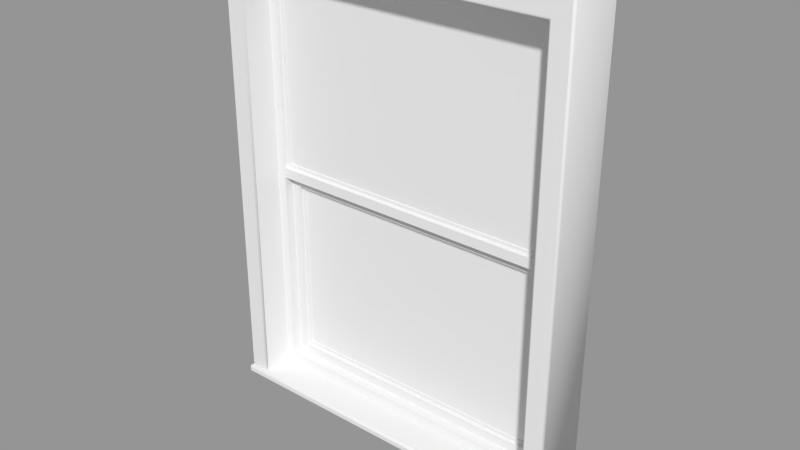 # Source: Window_Frame_Hung.blend  (saved by Blender 2.91.10; exported with 4.5.12 LTS)
import bpy
from mathutils import Matrix  # noqa: F401  (used for matrix-valued properties, if any)

bpy.ops.wm.read_factory_settings(use_empty=True)
scene = bpy.context.scene
scene.name = 'Scene'

# ---- collections
col_collection_1 = bpy.data.collections.new('Collection 1'); scene.collection.children.link(col_collection_1)

# ---- meshes
me_base_point = bpy.data.meshes.new('Base Point')
me_base_point.from_pydata([(0.0, 0.0, 0.0)], [], [])
me_base_point.use_remesh_preserve_volume = False
me_base_point.use_remesh_preserve_attributes = False
me_base_point.use_mirror_vertex_groups = False
me_base_point.update()
me_bool_obj_001 = bpy.data.meshes.new('Bool Obj.001')
me_bool_obj_001.from_pydata([(0.0, -0.0254, 0.0), (0.0, 0.127, 0.0), (0.8636, 0.127, 0.0), (0.8636, -0.0254, 0.0), (0.0, -0.0254, 1.118), (0.0, 0.127, 1.118), (0.8636, 0.127, 1.118), (0.8636, -0.0254, 1.118)], [], [(0, 1, 2, 3), (4, 7, 6, 5), (0, 4, 5, 1), (2, 6, 7, 3)])
me_bool_obj_001.use_remesh_preserve_volume = False
me_bool_obj_001.use_remesh_preserve_attributes = False
me_bool_obj_001.use_mirror_vertex_groups = False
me_bool_obj_001.update()
me_window_002 = bpy.data.meshes.new('Window.002')
me_window_002.from_pydata([(0.005, -0.0204, 0.0), (0.005, -0.0254, 0.005), (0.0, -0.0204, 0.005), (0.005, -0.02394, 0.001464), (0.002113, -0.02329, 0.002113), (0.001464, -0.02394, 0.005), (0.001464, -0.0204, 0.001464), (0.0, 0.122, 0.005), (0.005, 0.127, 0.005), (0.005, 0.122, 0.0), (0.001464, 0.1255, 0.005), (0.002113, 0.1249, 0.002113), (0.005, 0.1255, 0.001464), (0.001464, 0.122, 0.001464), (0.8586, 0.127, 0.004999), (0.8636, 0.122, 0.004999), (0.8586, 0.122, -5.96e-07), (0.8621, 0.1255, 0.004999), (0.8615, 0.1249, 0.002113), (0.8621, 0.122, 0.001464), (0.8586, 0.1255, 0.001464), (0.8636, -0.0204, 0.004999), (0.8586, -0.0254, 0.004999), (0.8586, -0.0204, -5.96e-07), (0.8621, -0.02394, 0.004999), (0.8615, -0.02329, 0.002113), (0.8586, -0.02394, 0.001464), (0.8621, -0.0204, 0.001464), (0.0, -0.0204, 0.01405), (0.005, -0.0254, 0.01405), (0.005, -0.0204, 0.01905), (0.001464, -0.02394, 0.01405), (0.002113, -0.02329, 0.01694), (0.005, -0.02394, 0.01759), (0.001464, -0.0204, 0.01759), (0.0, 0.122, 0.01405), (0.005, 0.122, 0.01905), (0.005, 0.127, 0.01405), (0.001464, 0.122, 0.01759), (0.002113, 0.1249, 0.01694), (0.005, 0.1255, 0.01759), (0.001464, 0.1255, 0.01405), (0.8586, 0.127, 0.01405), (0.8586, 0.122, 0.01905), (0.8636, 0.122, 0.01405), (0.8586, 0.1255, 0.01758), (0.8615, 0.1249, 0.01694), (0.8621, 0.122, 0.01758), (0.8621, 0.1255, 0.01405), (0.8636, -0.0204, 0.01405), (0.8586, -0.0204, 0.01905), (0.8586, -0.0254, 0.01405), (0.8621, -0.0204, 0.01758), (0.8615, -0.02329, 0.01694), (0.8586, -0.02394, 0.01758), (0.8621, -0.02394, 0.01405), (0.005, -0.01361, 0.02405), (0.0, -0.008607, 0.01905), (0.001464, -0.01214, 0.02055), (0.0, 0.122, 0.01905), (0.005, 0.127, 0.02405), (0.001464, 0.1255, 0.02055), (0.8586, 0.127, 0.02405), (0.8636, 0.122, 0.01905), (0.8621, 0.1255, 0.02055), (0.8636, -0.008607, 0.01905), (0.8586, -0.01361, 0.02405), (0.8621, -0.01214, 0.02055), (0.0, -0.008607, 1.113), (0.005, -0.01361, 1.113), (0.005, -0.008607, 1.118), (0.001464, -0.01214, 1.113), (0.001843, -0.01176, 1.116), (0.005, -0.01214, 1.116), (0.001464, -0.008607, 1.116), (0.0, 0.122, 1.113), (0.005, 0.122, 1.118), (0.005, 0.127, 1.113), (0.001464, 0.122, 1.116), (0.001843, 0.1252, 1.116), (0.005, 0.1255, 1.116), (0.001464, 0.1255, 1.113), (0.8586, 0.127, 1.113), (0.8586, 0.122, 1.118), (0.8636, 0.122, 1.113), (0.8586, 0.1255, 1.116), (0.8618, 0.1252, 1.116), (0.8621, 0.122, 1.116), (0.8621, 0.1255, 1.113), (0.8636, -0.008607, 1.113), (0.8586, -0.008607, 1.118), (0.8586, -0.01361, 1.113), (0.8621, -0.008607, 1.116), (0.8618, -0.01176, 1.116), (0.8586, -0.01214, 1.116), (0.8621, -0.01214, 1.113), (0.0508, -0.008607, 0.01905), (0.0458, -0.01361, 0.02405), (0.04934, -0.01214, 0.02055), (0.0458, -0.01361, 1.072), (0.0508, -0.008607, 1.062), (0.0558, -0.008607, 1.067), (0.04934, -0.01214, 1.067), (0.0508, -0.01176, 1.067), (0.05226, -0.008607, 1.065), (0.0508, -0.01214, 1.068), (0.0508, 0.122, 1.062), (0.0458, 0.127, 1.072), (0.0558, 0.122, 1.067), (0.04934, 0.1255, 1.067), (0.0508, 0.1252, 1.067), (0.0508, 0.1255, 1.068), (0.05226, 0.122, 1.065), (0.0458, 0.127, 0.02405), (0.0508, 0.122, 0.01905), (0.04934, 0.1255, 0.02055), (0.8178, 0.127, 1.072), (0.8128, 0.122, 1.062), (0.8078, 0.122, 1.067), (0.8143, 0.1255, 1.067), (0.8128, 0.1252, 1.067), (0.8113, 0.122, 1.065), (0.8128, 0.1255, 1.068), (0.8178, 0.127, 0.02405), (0.8128, 0.122, 0.01905), (0.8143, 0.1255, 0.02055), (0.8178, -0.01361, 1.072), (0.8078, -0.008607, 1.067), (0.8128, -0.008607, 1.062), (0.8128, -0.01214, 1.068), (0.8128, -0.01176, 1.067), (0.8113, -0.008607, 1.065), (0.8143, -0.01214, 1.067), (0.8128, -0.008607, 0.01905), (0.8178, -0.01361, 0.02405), (0.8143, -0.01214, 0.02055), (0.0508, 0.06259, 0.01948), (0.0508, 0.08981, 0.01948), (0.07461, 0.06259, 0.04384), (0.07461, 0.08981, 0.04384), (0.789, 0.06259, 0.04384), (0.789, 0.08981, 0.04384), (0.8128, 0.06259, 0.01948), (0.8128, 0.08981, 0.01948), (0.0508, 0.06259, 0.531), (0.0508, 0.08981, 0.531), (0.07461, 0.06259, 0.531), (0.07461, 0.08981, 0.531), (0.789, 0.06259, 0.531), (0.789, 0.08981, 0.531), (0.8128, 0.06259, 0.531), (0.8128, 0.08981, 0.531), (0.0508, 0.06259, 0.5553), (0.0508, 0.08981, 0.5553), (0.07461, 0.06259, 0.5553), (0.07461, 0.08981, 0.5553), (0.789, 0.06259, 0.5553), (0.789, 0.08981, 0.5553), (0.8128, 0.06259, 0.5553), (0.8128, 0.08981, 0.5553), (0.0508, 0.06259, 1.067), (0.0508, 0.08981, 1.067), (0.07461, 0.06259, 1.042), (0.07461, 0.08981, 1.042), (0.789, 0.06259, 1.042), (0.789, 0.08981, 1.042), (0.8128, 0.06259, 1.067), (0.8128, 0.08981, 1.067), (0.07461, 0.08436, 0.04384), (0.09843, 0.08436, 0.0682), (0.09843, 0.1116, 0.0682), (0.07461, 0.1116, 0.04384), (0.07461, 0.08436, 0.531), (0.09843, 0.08436, 0.5066), (0.09843, 0.1116, 0.5066), (0.07461, 0.1116, 0.531), (0.789, 0.08436, 0.531), (0.7652, 0.08436, 0.5066), (0.7652, 0.1116, 0.5066), (0.789, 0.1116, 0.531), (0.789, 0.08436, 0.04384), (0.7652, 0.08436, 0.0682), (0.7652, 0.1116, 0.0682), (0.789, 0.1116, 0.04384), (0.09843, 0.09253, 0.0682), (0.108, 0.09253, 0.07794), (0.108, 0.1034, 0.07794), (0.09843, 0.1034, 0.0682), (0.09843, 0.09253, 0.5066), (0.108, 0.09253, 0.4969), (0.108, 0.1034, 0.4969), (0.09843, 0.1034, 0.5066), (0.7652, 0.09253, 0.5066), (0.7557, 0.09253, 0.4969), (0.7557, 0.1034, 0.4969), (0.7652, 0.1034, 0.5066), (0.7652, 0.09253, 0.0682), (0.7557, 0.09253, 0.07794), (0.7557, 0.1034, 0.07794), (0.7652, 0.1034, 0.0682), (0.108, 0.09525, 0.07794), (0.108, 0.09525, 0.4969), (0.7557, 0.09525, 0.4969), (0.7557, 0.09525, 0.07794), (0.108, 0.1007, 0.07794), (0.108, 0.1007, 0.4969), (0.7557, 0.1007, 0.4969), (0.7557, 0.1007, 0.07794), (0.07461, 0.07076, 0.5553), (0.08414, 0.07076, 0.5651), (0.08414, 0.08164, 0.5651), (0.07461, 0.08164, 0.5553), (0.07461, 0.07076, 1.042), (0.08414, 0.07076, 1.033), (0.08414, 0.08164, 1.033), (0.07461, 0.08164, 1.042), (0.789, 0.07076, 1.042), (0.7795, 0.07076, 1.033), (0.7795, 0.08164, 1.033), (0.789, 0.08164, 1.042), (0.789, 0.07076, 0.5553), (0.7795, 0.07076, 0.5651), (0.7795, 0.08164, 0.5651), (0.789, 0.08164, 0.5553), (0.08414, 0.07348, 0.5651), (0.08414, 0.07348, 1.033), (0.7795, 0.07348, 1.033), (0.7795, 0.07348, 0.5651), (0.08414, 0.07892, 0.5651), (0.08414, 0.07892, 1.033), (0.7795, 0.07892, 1.033), (0.7795, 0.07892, 0.5651)], [], [(0, 9, 16, 23), (44, 49, 21, 15), (50, 43, 36, 30), (37, 42, 14, 8), (51, 29, 1, 22), (128, 117, 124, 133), (99, 126, 91, 69), (107, 113, 60, 77), (84, 89, 65, 63), (96, 114, 106, 100), (126, 134, 66, 91), (118, 127, 101, 108), (90, 83, 76, 70), (116, 107, 77, 82), (0, 3, 4, 6), (1, 5, 4, 3), (2, 6, 4, 5), (7, 10, 11, 13), (8, 12, 11, 10), (9, 13, 11, 12), (14, 17, 18, 20), (15, 19, 18, 17), (16, 20, 18, 19), (21, 24, 25, 27), (22, 26, 25, 24), (23, 27, 25, 26), (28, 31, 32, 34), (29, 33, 32, 31), (30, 34, 32, 33), (35, 38, 39, 41), (36, 40, 39, 38), (37, 41, 39, 40), (42, 45, 46, 48), (43, 47, 46, 45), (44, 48, 46, 47), (49, 52, 53, 55), (50, 54, 53, 52), (51, 55, 53, 54), (1, 29, 31, 5), (5, 31, 28, 2), (30, 36, 38, 34), (34, 38, 35, 28), (37, 8, 10, 41), (41, 10, 7, 35), (9, 0, 6, 13), (13, 6, 2, 7), (36, 43, 45, 40), (40, 45, 42, 37), (44, 15, 17, 48), (48, 17, 14, 42), (16, 9, 12, 20), (20, 12, 8, 14), (43, 50, 52, 47), (47, 52, 49, 44), (51, 22, 24, 55), (55, 24, 21, 49), (23, 16, 19, 27), (27, 19, 15, 21), (50, 30, 33, 54), (54, 33, 29, 51), (0, 23, 26, 3), (3, 26, 22, 1), (28, 35, 7, 2), (123, 116, 82, 62), (97, 99, 69, 56), (68, 71, 72, 74), (69, 73, 72, 71), (70, 74, 72, 73), (75, 78, 79, 81), (76, 80, 79, 78), (77, 81, 79, 80), (82, 85, 86, 88), (83, 87, 86, 85), (84, 88, 86, 87), (89, 92, 93, 95), (90, 94, 93, 92), (91, 95, 93, 94), (99, 102, 103, 105), (100, 104, 103, 102), (101, 105, 103, 104), (106, 109, 110, 112), (107, 111, 110, 109), (108, 112, 110, 111), (116, 119, 120, 122), (117, 121, 120, 119), (118, 122, 120, 121), (126, 129, 130, 132), (127, 131, 130, 129), (128, 132, 130, 131), (56, 69, 71, 58), (58, 71, 68, 57), (70, 76, 78, 74), (74, 78, 75, 68), (77, 60, 61, 81), (81, 61, 59, 75), (76, 83, 85, 80), (80, 85, 82, 77), (84, 63, 64, 88), (88, 64, 62, 82), (117, 128, 131, 121), (121, 131, 127, 118), (83, 90, 92, 87), (87, 92, 89, 84), (91, 66, 67, 95), (95, 67, 65, 89), (90, 70, 73, 94), (94, 73, 69, 91), (96, 100, 102, 98), (98, 102, 99, 97), (106, 114, 115, 109), (109, 115, 113, 107), (107, 116, 122, 111), (111, 122, 118, 108), (116, 123, 125, 119), (119, 125, 124, 117), (100, 106, 112, 104), (104, 112, 108, 101), (128, 133, 135, 132), (132, 135, 134, 126), (126, 99, 105, 129), (129, 105, 101, 127), (68, 75, 59, 57), (67, 66, 134, 135), (65, 67, 135, 133), (56, 58, 98, 97), (58, 57, 96, 98), (61, 60, 113, 115), (59, 61, 115, 114), (57, 59, 114, 96), (62, 64, 125, 123), (64, 63, 124, 125), (63, 65, 133, 124), (136, 137, 143, 142), (139, 138, 140, 141), (142, 140, 138, 136), (137, 139, 141, 143), (144, 146, 154, 152), (147, 145, 153, 155), (146, 148, 156, 154), (149, 147, 155, 157), (148, 150, 158, 156), (151, 149, 157, 159), (146, 147, 149, 148), (155, 154, 156, 157), (139, 137, 145, 147), (138, 139, 147, 146), (136, 138, 146, 144), (141, 140, 148, 149), (143, 141, 149, 151), (140, 142, 150, 148), (155, 153, 161, 163), (154, 155, 163, 162), (152, 154, 162, 160), (157, 156, 164, 165), (159, 157, 165, 167), (156, 158, 166, 164), (168, 169, 173, 172), (169, 170, 174, 173), (170, 171, 175, 174), (171, 168, 172, 175), (172, 173, 177, 176), (173, 174, 178, 177), (174, 175, 179, 178), (175, 172, 176, 179), (176, 177, 181, 180), (177, 178, 182, 181), (178, 179, 183, 182), (179, 176, 180, 183), (180, 181, 169, 168), (181, 182, 170, 169), (182, 183, 171, 170), (183, 180, 168, 171), (184, 185, 189, 188), (185, 186, 190, 189), (186, 187, 191, 190), (188, 189, 193, 192), (189, 190, 194, 193), (190, 191, 195, 194), (192, 193, 197, 196), (193, 194, 198, 197), (194, 195, 199, 198), (196, 197, 185, 184), (197, 198, 186, 185), (198, 199, 187, 186), (201, 200, 203, 202), (204, 205, 206, 207), (208, 209, 213, 212), (209, 210, 214, 213), (210, 211, 215, 214), (212, 213, 217, 216), (213, 214, 218, 217), (214, 215, 219, 218), (216, 217, 221, 220), (217, 218, 222, 221), (218, 219, 223, 222), (220, 221, 209, 208), (221, 222, 210, 209), (222, 223, 211, 210), (225, 224, 227, 226), (228, 229, 230, 231), (162, 163, 165, 164), (160, 162, 164, 166), (167, 165, 163, 161)])
me_window_002.polygons.foreach_set('use_smooth', [1, 1, 0, 1, 0, 0, 0, 1, 1, 0, 0, 0, 1, 1, 1, 1, 1, 1, 1, 1, 1, 1, 1, 1, 1, 1, 1, 1, 1, 1, 1, 1, 1, 1, 1, 1, 1, 1, 1, 1, 1, 1, 1, 1, 1, 1, 1, 1, 1, 1, 1, 1, 1, 1, 1, 1, 1, 1, 1, 1, 1, 1, 1, 1, 0, 1, 1, 1, 1, 1, 1, 1, 1, 1, 1, 1, 1, 1, 1, 1, 1, 1, 1, 1, 1, 1, 1, 1, 1, 1, 1, 1, 1, 1, 1, 1, 1, 1, 1, 1, 1, 1, 1, 1, 1, 1, 1, 1, 1, 1, 1, 1, 1, 1, 1, 1, 1, 1, 1, 1, 1, 1, 1, 1, 1, 1, 1, 1, 1, 1, 1, 1, 0, 0, 0, 0, 0, 0, 0, 0, 0, 0, 0, 0, 0, 0, 0, 0, 0, 0, 0, 0, 0, 0, 0, 0, 0, 0, 0, 0, 0, 0, 0, 0, 0, 0, 0, 0, 0, 0, 0, 0, 0, 0, 0, 0, 0, 0, 0, 0, 0, 0, 0, 0, 0, 0, 0, 0, 0, 0, 0, 0, 0, 0, 0, 0, 0, 0, 0, 0, 0, 0, 0])
me_window_002.polygons.foreach_set('material_index', [0, 0, 0, 0, 0, 0, 0, 0, 0, 0, 0, 0, 0, 0, 0, 0, 0, 0, 0, 0, 0, 0, 0, 0, 0, 0, 0, 0, 0, 0, 0, 0, 0, 0, 0, 0, 0, 0, 0, 0, 0, 0, 0, 0, 0, 0, 0, 0, 0, 0, 0, 0, 0, 0, 0, 0, 0, 0, 0, 0, 0, 0, 0, 0, 0, 0, 0, 0, 0, 0, 0, 0, 0, 0, 0, 0, 0, 0, 0, 0, 0, 0, 0, 0, 0, 0, 0, 0, 0, 0, 0, 0, 0, 0, 0, 0, 0, 0, 0, 0, 0, 0, 0, 0, 0, 0, 0, 0, 0, 0, 0, 0, 0, 0, 0, 0, 0, 0, 0, 0, 0, 0, 0, 0, 0, 0, 0, 0, 0, 0, 0, 0, 0, 0, 0, 0, 0, 0, 0, 0, 0, 0, 0, 0, 0, 0, 0, 0, 0, 0, 0, 0, 0, 0, 0, 0, 0, 0, 0, 0, 0, 0, 0, 0, 0, 0, 0, 0, 0, 0, 0, 0, 0, 0, 0, 0, 0, 0, 0, 0, 0, 0, 0, 0, 1, 1, 0, 0, 0, 0, 0, 0, 0, 0, 0, 0, 0, 0, 1, 1, 0, 0, 0])
_uv = me_window_002.uv_layers.new(name='UVMap')
_uv.uv.foreach_set('vector', [0.0, 0.0, 0.0, 0.0, 0.0, 0.0, 0.0, 0.0, 0.0, 0.0, 0.0, 0.0, 0.0, 0.0, 0.0, 0.0, 0.0, 0.0, 0.0, 0.0, 0.0, 0.0, 0.0, 0.0, 0.0, 0.0, 0.0, 0.0, 0.0, 0.0, 0.0, 0.0, 0.0, 0.0, 0.0, 0.0, 0.0, 0.0, 0.0, 0.0, 0.0, 0.0, 0.0, 0.0, 0.0, 0.0, 0.0, 0.0, 0.0, 0.0, 0.0, 0.0, 0.0, 0.0, 0.0, 0.0, 0.0, 0.0, 0.0, 0.0, 0.0, 0.0, 0.0, 0.0, 0.0, 0.0, 0.0, 0.0, 0.0, 0.0, 0.0, 0.0, 0.0, 0.0, 0.0, 0.0, 0.0, 0.0, 0.0, 0.0, 0.0, 0.0, 0.0, 0.0, 0.0, 0.0, 0.0, 0.0, 0.0, 0.0, 0.0, 0.0, 0.0, 0.0, 0.0, 0.0, 0.0, 0.0, 0.0, 0.0, 0.0, 0.0, 0.0, 0.0, 0.0, 0.0, 0.0, 0.0, 0.0, 0.0, 0.0, 0.0, 0.0, 0.0, 0.0, 0.0, 0.0, 0.0, 0.0, 0.0, 0.0, 0.0, 0.0, 0.0, 0.0, 0.0, 0.0, 0.0, 0.0, 0.0, 0.0, 0.0, 0.0, 0.0, 0.0, 0.0, 0.0, 0.0, 0.0, 0.0, 0.0, 0.0, 0.0, 0.0, 0.0, 0.0, 0.0, 0.0, 0.0, 0.0, 0.0, 0.0, 0.0, 0.0, 0.0, 0.0, 0.0, 0.0, 0.0, 0.0, 0.0, 0.0, 0.0, 0.0, 0.0, 0.0, 0.0, 0.0, 0.0, 0.0, 0.0, 0.0, 0.0, 0.0, 0.0, 0.0, 0.0, 0.0, 0.0, 0.0, 0.0, 0.0, 0.0, 0.0, 0.0, 0.0, 0.0, 0.0, 0.0, 0.0, 0.0, 0.0, 0.0, 0.0, 0.0, 0.0, 0.0, 0.0, 0.0, 0.0, 0.0, 0.0, 0.0, 0.0, 0.0, 0.0, 0.0, 0.0, 0.0, 0.0, 0.0, 0.0, 0.0, 0.0, 0.0, 0.0, 0.0, 0.0, 0.0, 0.0, 0.0, 0.0, 0.0, 0.0, 0.0, 0.0, 0.0, 0.0, 0.0, 0.0, 0.0, 0.0, 0.0, 0.0, 0.0, 0.0, 0.0, 0.0, 0.0, 0.0, 0.0, 0.0, 0.0, 0.0, 0.0, 0.0, 0.0, 0.0, 0.0, 0.0, 0.0, 0.0, 0.0, 0.0, 0.0, 0.0, 0.0, 0.0, 0.0, 0.0, 0.0, 0.0, 0.0, 0.0, 0.0, 0.0, 0.0, 0.0, 0.0, 0.0, 0.0, 0.0, 0.0, 0.0, 0.0, 0.0, 0.0, 0.0, 0.0, 0.0, 0.0, 0.0, 0.0, 0.0, 0.0, 0.0, 0.0, 0.0, 0.0, 0.0, 0.0, 0.0, 0.0, 0.0, 0.0, 0.0, 0.0, 0.0, 0.0, 0.0, 0.0, 0.0, 0.0, 0.0, 0.0, 0.0, 0.0, 0.0, 0.0, 0.0, 0.0, 0.0, 0.0, 0.0, 0.0, 0.0, 0.0, 0.0, 0.0, 0.0, 0.0, 0.0, 0.0, 0.0, 0.0, 0.0, 0.0, 0.0, 0.0, 0.0, 0.0, 0.0, 0.0, 0.0, 0.0, 0.0, 0.0, 0.0, 0.0, 0.0, 0.0, 0.0, 0.0, 0.0, 0.0, 0.0, 0.0, 0.0, 0.0, 0.0, 0.0, 0.0, 0.0, 0.0, 0.0, 0.0, 0.0, 0.0, 0.0, 0.0, 0.0, 0.0, 0.0, 0.0, 0.0, 0.0, 0.0, 0.0, 0.0, 0.0, 0.0, 0.0, 0.0, 0.0, 0.0, 0.0, 0.0, 0.0, 0.0, 0.0, 0.0, 0.0, 0.0, 0.0, 0.0, 0.0, 0.0, 0.0, 0.0, 0.0, 0.0, 0.0, 0.0, 0.0, 0.0, 0.0, 0.0, 0.0, 0.0, 0.0, 0.0, 0.0, 0.0, 0.0, 0.0, 0.0, 0.0, 0.0, 0.0, 0.0, 0.0, 0.0, 0.0, 0.0, 0.0, 0.0, 0.0, 0.0, 0.0, 0.0, 0.0, 0.0, 0.0, 0.0, 0.0, 0.0, 0.0, 0.0, 0.0, 0.0, 0.0, 0.0, 0.0, 0.0, 0.0, 0.0, 0.0, 0.0, 0.0, 0.0, 0.0, 0.0, 0.0, 0.0, 0.0, 0.0, 0.0, 0.0, 0.0, 0.0, 0.0, 0.0, 0.0, 0.0, 0.0, 0.0, 0.0, 0.0, 0.0, 0.0, 0.0, 0.0, 0.0, 0.0, 0.0, 0.0, 0.0, 0.0, 0.0, 0.0, 0.0, 0.0, 0.0, 0.0, 0.0, 0.0, 0.0, 0.0, 0.0, 0.0, 0.0, 0.0, 0.0, 0.0, 0.0, 0.0, 0.0, 0.0, 0.0, 0.0, 0.0, 0.0, 0.0, 0.0, 0.0, 0.0, 0.0, 0.0, 0.0, 0.0, 0.0, 0.0, 0.0, 0.0, 0.0, 0.0, 0.0, 0.0, 0.0, 0.0, 0.0, 0.0, 0.0, 0.0, 0.0, 0.0, 0.0, 0.0, 0.0, 0.0, 0.0, 0.0, 0.0, 0.0, 0.0, 0.0, 0.0, 0.0, 0.0, 0.0, 0.0, 0.0, 0.0, 0.0, 0.0, 0.0, 0.0, 0.0, 0.0, 0.0, 0.0, 0.0, 0.0, 0.0, 0.0, 0.0, 0.0, 0.0, 0.0, 0.0, 0.0, 0.0, 0.0, 0.0, 0.0, 0.0, 0.0, 0.0, 0.0, 0.0, 0.0, 0.0, 0.0, 0.0, 0.0, 0.0, 0.0, 0.0, 0.0, 0.0, 0.0, 0.0, 0.0, 0.0, 0.0, 0.0, 0.0, 0.0, 0.0, 0.0, 0.0, 0.0, 0.0, 0.0, 0.0, 0.0, 0.0, 0.0, 0.0, 0.0, 0.0, 0.0, 0.0, 0.0, 0.0, 0.0, 0.0, 0.0, 0.0, 0.0, 0.0, 0.0, 0.0, 0.0, 0.0, 0.0, 0.0, 0.0, 0.0, 0.0, 0.0, 0.0, 0.0, 0.0, 0.0, 0.0, 0.0, 0.0, 0.0, 0.0, 0.0, 0.0, 0.0, 0.0, 0.0, 0.0, 0.0, 0.0, 0.0, 0.0, 0.0, 0.0, 0.0, 0.0, 0.0, 0.0, 0.0, 0.0, 0.0, 0.0, 0.0, 0.0, 0.0, 0.0, 0.0, 0.0, 0.0, 0.0, 0.0, 0.0, 0.0, 0.0, 0.0, 0.0, 0.0, 0.0, 0.0, 0.0, 0.0, 0.0, 0.0, 0.0, 0.0, 0.0, 0.0, 0.0, 0.0, 0.0, 0.0, 0.0, 0.0, 0.0, 0.0, 0.0, 0.0, 0.0, 0.0, 0.0, 0.0, 0.0, 0.0, 0.0, 0.0, 0.0, 0.0, 0.0, 0.0, 0.0, 0.0, 0.0, 0.0, 0.0, 0.0, 0.0, 0.0, 0.0, 0.0, 0.0, 0.0, 0.0, 0.0, 0.0, 0.0, 0.0, 0.0, 0.0, 0.0, 0.0, 0.0, 0.0, 0.0, 0.0, 0.0, 0.0, 0.0, 0.0, 0.0, 0.0, 0.0, 0.0, 0.0, 0.0, 0.0, 0.0, 0.0, 0.0, 0.0, 0.0, 0.0, 0.0, 0.0, 0.0, 0.0, 0.0, 0.0, 0.0, 0.0, 0.0, 0.0, 0.0, 0.0, 0.0, 0.0, 0.0, 0.0, 0.0, 0.0, 0.0, 0.0, 0.0, 0.0, 0.0, 0.0, 0.0, 0.0, 0.0, 0.0, 0.0, 0.0, 0.0, 0.0, 0.0, 0.0, 0.0, 0.0, 0.0, 0.0, 0.0, 0.0, 0.0, 0.0, 0.0, 0.0, 0.0, 0.0, 0.0, 0.0, 0.0, 0.0, 0.0, 0.0, 0.0, 0.0, 0.0, 0.0, 0.0, 0.0, 0.0, 0.0, 0.0, 0.0, 0.0, 0.0, 0.0, 0.0, 0.0, 0.0, 0.0, 0.0, 0.0, 0.0, 0.0, 0.0, 0.0, 0.0, 0.0, 0.0, 0.0, 0.0, 0.0, 0.0, 0.0, 0.0, 0.0, 0.0, 0.0, 0.0, 0.0, 0.0, 0.0, 0.0, 0.0, 0.0, 0.0, 0.0, 0.0, 0.0, 0.0, 0.0, 0.0, 0.0, 0.0, 0.0, 0.0, 0.0, 0.0, 0.0, 0.0, 0.0, 0.0, 0.0, 0.0, 0.0, 0.0, 0.0, 0.0, 0.0, 0.0, 0.0, 0.0, 0.0, 0.0, 0.0, 0.0, 0.0, 0.0, 0.0, 0.0, 0.0, 0.0, 0.0, 0.0, 0.0, 0.0, 0.0, 0.0, 0.0, 0.0, 0.0, 0.0, 0.0, 0.0, 0.0, 0.0, 0.0, 0.0, 0.0, 0.0, 0.0, 0.0, 0.0, 0.0, 0.0, 0.0, 0.0, 0.0, 0.0, 0.0, 0.0, 0.0, 0.0, 0.0, 0.0, 0.0, 0.0, 0.0, 0.0, 0.0, 0.0, 0.0, 0.0, 0.0, 0.0, 0.0, 0.0, 0.0, 0.0, 0.0, 0.0, 0.0, 0.0, 0.0, 0.0, 0.0, 0.0, 0.0, 0.0, 0.0, 0.0, 0.0, 0.0, 0.0, 0.0, 0.0, 0.0, 0.0, 0.0, 0.0, 0.0, 0.0, 0.0, 0.0, 0.0, 0.0, 0.0, 0.0, 0.0, 0.0, 0.0, 0.0, 0.0, 0.0, 0.0, 0.0, 0.0, 0.0, 0.0, 0.0, 0.0, 0.0, 0.0, 0.0, 0.0, 0.0, 0.0, 0.0, 0.0, 0.0, 0.0, 0.0, 0.0, 0.0, 0.0, 0.0, 0.0, 0.0, 0.0, 0.0, 0.0, 0.0, 0.0, 0.0, 0.0, 0.0, 0.0, 0.0, 0.0, 0.0, 0.0, 0.0, 0.0, 0.0, 0.0, 0.0, 0.0, 0.0, 0.0, 0.0, 0.0, 0.0, 0.0, 0.0, 0.0, 0.0, 0.0, 0.0, 0.0, 0.0, 0.0, 0.0, 0.0, 0.0, 0.0, 0.0, 0.0, 0.0, 0.0, 0.0, 0.0, 0.0, 0.0, 0.0, 0.0, 0.0, 0.0, 0.0, 0.0, 0.0, 0.0, 0.0, 0.0, 0.0, 0.0, 0.0, 0.0, 0.0, 0.0, 0.0, 0.0, 0.0, 0.0, 0.0, 0.0, 0.0, 0.0, 0.0, 0.0, 0.0, 0.0, 0.0, 0.0, 0.0, 0.0, 0.0, 0.0, 0.0, 0.0, 0.0, 0.0, 0.0, 0.0, 0.0, 0.0, 0.0, 0.0, 0.0, 0.09757, 0.7271, 0.08665, 0.727, 0.08759, 0.4212, 0.09851, 0.4213, 0.9858, 0.9946, 0.9749, 0.9947, 0.974, 0.708, 0.9849, 0.7079, 0.001289, 0.4212, 0.01082, 0.4114, 0.2975, 0.4105, 0.3071, 0.4203, 0.6142, 0.0009381, 0.6046, 0.01068, 0.3179, 0.009804, 0.3084, 0.0, 0.3065, 0.215, 0.2969, 0.2151, 0.2969, 0.2053, 0.3064, 0.2053, 0.604, 0.2062, 0.6135, 0.2062, 0.6135, 0.216, 0.6039, 0.2159, 0.2969, 0.2151, 0.01022, 0.2159, 0.01019, 0.2062, 0.2969, 0.2053, 0.3173, 0.2053, 0.604, 0.2062, 0.6039, 0.2159, 0.3173, 0.2151, 0.01022, 0.2159, 0.0006597, 0.216, 0.0006297, 0.2062, 0.01019, 0.2062, 0.3077, 0.2053, 0.3173, 0.2053, 0.3173, 0.2151, 0.3077, 0.215, 0.9622, 0.7079, 0.9513, 0.7079, 0.9504, 0.4213, 0.9613, 0.4212, 0.9858, 0.7079, 0.9749, 0.7079, 0.974, 0.4213, 0.9849, 0.4212, 0.6046, 0.01068, 0.6142, 0.0009381, 0.6135, 0.2062, 0.604, 0.2062, 0.5194, 0.7085, 0.5303, 0.7085, 0.5309, 0.904, 0.52, 0.904, 0.3071, 0.4203, 0.2975, 0.4105, 0.2969, 0.2151, 0.3065, 0.215, 0.5034, 0.7085, 0.5144, 0.7085, 0.515, 0.904, 0.504, 0.904, 0.3084, 0.0, 0.3179, 0.009804, 0.3173, 0.2053, 0.3077, 0.2053, 0.01082, 0.4114, 0.001289, 0.4212, 0.0006597, 0.216, 0.01022, 0.2159, 0.6039, 0.2159, 0.6135, 0.216, 0.6129, 0.4212, 0.6033, 0.4114, 0.3034, 0.7085, 0.3143, 0.7085, 0.3149, 0.904, 0.304, 0.904, 0.3064, 0.2053, 0.2969, 0.2053, 0.2963, 0.009804, 0.3058, 0.0, 0.08617, 0.7271, 0.09709, 0.7271, 0.09769, 0.9225, 0.08677, 0.9226, 0.3077, 0.215, 0.3173, 0.2151, 0.3167, 0.4105, 0.3071, 0.4203, 0.01019, 0.2062, 0.0006297, 0.2062, 0.0, 0.0009382, 0.009586, 0.01068, 0.5026, 0.4212, 0.4928, 0.4308, 0.3169, 0.4314, 0.3071, 0.4218, 0.0, 0.7272, 0.01092, 0.7272, 0.01146, 0.9031, 0.0005397, 0.9032, 0.2965, 0.6989, 0.3062, 0.7085, 0.1107, 0.7079, 0.1205, 0.6984, 0.2875, 0.7085, 0.2984, 0.7085, 0.299, 0.904, 0.2881, 0.904, 0.3071, 0.4218, 0.3169, 0.4314, 0.3177, 0.6989, 0.308, 0.7085, 0.9614, 0.9755, 0.9505, 0.9755, 0.9513, 0.7079, 0.9622, 0.708, 0.1205, 0.6984, 0.1107, 0.7079, 0.1116, 0.4212, 0.1213, 0.4308, 0.9731, 0.7079, 0.9622, 0.7079, 0.9631, 0.4212, 0.974, 0.4213, 0.308, 0.7085, 0.3177, 0.6989, 0.4936, 0.6984, 0.5034, 0.7079, 0.0621, 0.9031, 0.05118, 0.9032, 0.05064, 0.7272, 0.06156, 0.7272, 0.1213, 0.4308, 0.1116, 0.4212, 0.3071, 0.4218, 0.2973, 0.4314, 0.08617, 0.9225, 0.07525, 0.9226, 0.07465, 0.7271, 0.08557, 0.7271, 0.5034, 0.7079, 0.4936, 0.6984, 0.4928, 0.4308, 0.5026, 0.4212, 0.3158, 0.7085, 0.3267, 0.7085, 0.3259, 0.9761, 0.3149, 0.9761, 0.2973, 0.4314, 0.3071, 0.4218, 0.3062, 0.7085, 0.2965, 0.6989, 0.9803, 0.1345, 0.9912, 0.1345, 0.9904, 0.4212, 0.9794, 0.4212, 0.2867, 0.7085, 0.2828, 0.7123, 0.1146, 0.7129, 0.1107, 0.709, 0.04081, 0.7272, 0.04518, 0.7272, 0.04569, 0.8953, 0.04132, 0.8953, 0.4987, 0.9728, 0.5026, 0.9766, 0.3267, 0.9761, 0.3306, 0.9723, 0.1107, 0.709, 0.1146, 0.7129, 0.1154, 0.9728, 0.1115, 0.9766, 0.8927, 0.9871, 0.8883, 0.9871, 0.8891, 0.7272, 0.8935, 0.7272, 0.3306, 0.9723, 0.3267, 0.9761, 0.3275, 0.7085, 0.3314, 0.7123, 0.1115, 0.9766, 0.1154, 0.9728, 0.2836, 0.9723, 0.2875, 0.9761, 0.02646, 0.8953, 0.02209, 0.8953, 0.02157, 0.7272, 0.02594, 0.7272, 0.3314, 0.7123, 0.3275, 0.7085, 0.5034, 0.709, 0.4995, 0.7129, 0.2875, 0.9761, 0.2836, 0.9723, 0.2828, 0.7123, 0.2867, 0.7085, 0.01146, 0.7272, 0.01583, 0.7272, 0.01663, 0.9871, 0.01226, 0.9871, 0.4995, 0.7129, 0.5034, 0.709, 0.5026, 0.9766, 0.4987, 0.9728, 0.5309, 0.709, 0.699, 0.7085, 0.6998, 0.9684, 0.5317, 0.9689, 0.9786, 0.4212, 0.8105, 0.4207, 0.8113, 0.1608, 0.9794, 0.1613, 0.8096, 0.1339, 0.8058, 0.1378, 0.6181, 0.1384, 0.6142, 0.1345, 0.04569, 0.7272, 0.05006, 0.7272, 0.05064, 0.9149, 0.04627, 0.9149, 0.6959, 0.7041, 0.6998, 0.7079, 0.5043, 0.7085, 0.5082, 0.7047, 0.6142, 0.1345, 0.6181, 0.1384, 0.6189, 0.4174, 0.615, 0.4212, 0.999, 0.9793, 0.9946, 0.9793, 0.9954, 0.7003, 0.9998, 0.7003, 0.5082, 0.7047, 0.5043, 0.7085, 0.5034, 0.4218, 0.5074, 0.4256, 0.615, 0.4212, 0.6189, 0.4174, 0.8066, 0.4168, 0.8105, 0.4206, 0.02157, 0.9149, 0.0172, 0.9149, 0.01663, 0.7272, 0.021, 0.7272, 0.5074, 0.4256, 0.5034, 0.4218, 0.6989, 0.4212, 0.695, 0.4251, 0.8105, 0.4206, 0.8066, 0.4168, 0.8058, 0.1378, 0.8096, 0.1339, 0.9946, 0.4212, 0.999, 0.4212, 0.9998, 0.7003, 0.9954, 0.7003, 0.695, 0.4251, 0.6989, 0.4212, 0.6998, 0.7079, 0.6959, 0.7041, 0.6998, 0.4218, 0.8875, 0.4212, 0.8883, 0.7003, 0.7007, 0.7008, 0.8875, 0.9805, 0.6998, 0.9799, 0.7007, 0.7008, 0.8883, 0.7014, 0.974, 0.9946, 0.9631, 0.9947, 0.9622, 0.708, 0.9731, 0.7079, 0.3058, 0.0, 0.2963, 0.009804, 0.009586, 0.01068, 0.0, 0.0009382, 0.3071, 0.4203, 0.3167, 0.4105, 0.6033, 0.4114, 0.6129, 0.4212])
me_window_002.materials.append(None)
me_window_002.materials.append(None)
me_window_002.use_remesh_preserve_volume = False
me_window_002.use_remesh_preserve_attributes = False
me_window_002.use_mirror_vertex_groups = False
me_window_002.update()

# ---- objects
ob_bpassembly_window_frame_hung = bpy.data.objects.new('BPASSEMBLY.Window Frame Hung', me_base_point)
ob_obj_z = bpy.data.objects.new('OBJ_Z', None)
ob_empty_window_frame_hung_window_center = bpy.data.objects.new('EMPTY.Window Frame Hung.Window Center', None)
ob_obj_y = bpy.data.objects.new('OBJ_Y', None)
ob_obj_x = bpy.data.objects.new('OBJ_X', None)
ob_mesh_window_frame_hung_bool_obj = bpy.data.objects.new('MESH.Window Frame Hung.Bool Obj', me_bool_obj_001)
ob_mesh_window_frame_hung_hung_window = bpy.data.objects.new('MESH.Window Frame Hung.Hung Window', me_window_002)
ob_obj_prompts = bpy.data.objects.new('OBJ_PROMPTS', None)

# ---- transforms, parenting, visibility, modifiers, constraints
ob_bpassembly_window_frame_hung.location = (0.0, 0.0, 0.0)
ob_bpassembly_window_frame_hung.lock_location = (False, True, False)
ob_bpassembly_window_frame_hung.lock_rotation = (True, True, True)
ob_bpassembly_window_frame_hung.lineart.crease_threshold = 0.0
ob_obj_z.parent = ob_bpassembly_window_frame_hung
ob_obj_z.location = (0.0, 0.0, 1.118)
ob_obj_z.lock_location = (True, True, False)
ob_obj_z.empty_display_size = 0.0508
ob_obj_z.empty_image_offset = (0.0, 0.0)
ob_obj_z.lineart.crease_threshold = 0.0
ob_empty_window_frame_hung_window_center.parent = ob_bpassembly_window_frame_hung
ob_empty_window_frame_hung_window_center.location = (0.0, 0.0, 0.0)
ob_empty_window_frame_hung_window_center.lock_location = (True, True, False)
ob_empty_window_frame_hung_window_center.empty_display_size = 0.0254
ob_empty_window_frame_hung_window_center.empty_image_offset = (0.0, 0.0)
ob_empty_window_frame_hung_window_center.lineart.crease_threshold = 0.0
ob_obj_y.parent = ob_bpassembly_window_frame_hung
ob_obj_y.location = (0.0, 0.2032, 0.0)
ob_obj_y.lock_location = (True, False, True)
ob_obj_y.empty_display_size = 0.0508
ob_obj_y.empty_image_offset = (0.0, 0.0)
ob_obj_y.lineart.crease_threshold = 0.0
ob_obj_x.parent = ob_bpassembly_window_frame_hung
ob_obj_x.location = (0.8636, 0.0, 0.0)
ob_obj_x.lock_location = (False, True, True)
ob_obj_x.empty_display_size = 0.0508
ob_obj_x.empty_image_offset = (0.0, 0.0)
ob_obj_x.lineart.crease_threshold = 0.0
ob_mesh_window_frame_hung_bool_obj.parent = ob_bpassembly_window_frame_hung
ob_mesh_window_frame_hung_bool_obj.location = (0.0, 0.0, 0.0)
ob_mesh_window_frame_hung_bool_obj.lock_location = (True, True, True)
ob_mesh_window_frame_hung_bool_obj.hide_viewport = True
ob_mesh_window_frame_hung_bool_obj.hide_render = True
ob_mesh_window_frame_hung_bool_obj.lineart.crease_threshold = 0.0
_vg = ob_mesh_window_frame_hung_bool_obj.vertex_groups.new(name='X Dimension')
_vg = ob_mesh_window_frame_hung_bool_obj.vertex_groups.new(name='Y Dimension')
_vg = ob_mesh_window_frame_hung_bool_obj.vertex_groups.new(name='Z Dimension')
_vg = ob_mesh_window_frame_hung_bool_obj.vertex_groups.new(name='Window Center')
_m = ob_mesh_window_frame_hung_bool_obj.modifiers.new('Hook-VPDIMX.Window Frame Hung', 'HOOK')
_m.center = (0.8636, 0.0, 0.0)
_m.matrix_inverse = ((1.0, 0.0, 0.0, -0.8636), (0.0, 1.0, 0.0, 0.0), (0.0, 0.0, 1.0, 0.0), (0.0, 0.0, 0.0, 1.0))
_m.object = ob_obj_x
_m = ob_mesh_window_frame_hung_bool_obj.modifiers.new('Hook-VPDIMY.Window Frame Hung', 'HOOK')
_m.center = (0.0, 0.127, 0.0)
_m.matrix_inverse = ((1.0, 0.0, 0.0, 0.0), (0.0, 1.0, 0.0, -0.127), (0.0, 0.0, 1.0, 0.0), (0.0, 0.0, 0.0, 1.0))
_m.object = ob_obj_y
_m = ob_mesh_window_frame_hung_bool_obj.modifiers.new('Hook-VPDIMZ.Window Frame Hung', 'HOOK')
_m.center = (0.0, 0.0, 1.118)
_m.matrix_inverse = ((1.0, 0.0, 0.0, 0.0), (0.0, 1.0, 0.0, 0.0), (0.0, 0.0, 1.0, -1.118), (0.0, 0.0, 0.0, 1.0))
_m.object = ob_obj_z
_m = ob_mesh_window_frame_hung_bool_obj.modifiers.new('Array', 'ARRAY')
_m.count = 1
_m.use_constant_offset = True
_m.constant_offset_displace = (0.8636, 0.0, 0.0)
_m.use_relative_offset = False
ob_mesh_window_frame_hung_hung_window.parent = ob_bpassembly_window_frame_hung
ob_mesh_window_frame_hung_hung_window.location = (0.0, 0.0, 0.0)
ob_mesh_window_frame_hung_hung_window.lock_location = (True, True, True)
ob_mesh_window_frame_hung_hung_window.lock_rotation = (True, True, True)
ob_mesh_window_frame_hung_hung_window.lock_scale = (True, True, True)
ob_mesh_window_frame_hung_hung_window.lineart.crease_threshold = 0.0
_vg = ob_mesh_window_frame_hung_hung_window.vertex_groups.new(name='X Dimension')
_vg = ob_mesh_window_frame_hung_hung_window.vertex_groups.new(name='Y Dimension')
_vg = ob_mesh_window_frame_hung_hung_window.vertex_groups.new(name='Z Dimension')
_vg = ob_mesh_window_frame_hung_hung_window.vertex_groups.new(name='Window Center')
_m = ob_mesh_window_frame_hung_hung_window.modifiers.new('Hook-VPDIMX.Hung Window', 'HOOK')
_m.center = (0.8636, 0.0, 0.0)
_m.matrix_inverse = ((1.0, 0.0, 0.0, -0.8636), (0.0, 1.0, 0.0, 0.0), (0.0, 0.0, 1.0, 0.0), (0.0, 0.0, 0.0, 1.0))
_m.object = ob_obj_x
_m = ob_mesh_window_frame_hung_hung_window.modifiers.new('Hook-VPDIMZ.Hung Window', 'HOOK')
_m.center = (0.0, 0.0, 1.118)
_m.matrix_inverse = ((1.0, 0.0, 0.0, 0.0), (0.0, 1.0, 0.0, 0.0), (0.0, 0.0, 1.0, -1.118), (0.0, 0.0, 0.0, 1.0))
_m.object = ob_obj_z
_m = ob_mesh_window_frame_hung_hung_window.modifiers.new('Hook-EMPTY.Hung Window.Window Center', 'HOOK')
_m.center = (0.0, 0.0, 0.5588)
_m.matrix_inverse = ((1.0, 0.0, 0.0, 0.0), (0.0, 1.0, 0.0, 0.0), (0.0, 0.0, 1.0, -0.5588), (0.0, 0.0, 0.0, 1.0))
_m.object = ob_empty_window_frame_hung_window_center
_m = ob_mesh_window_frame_hung_hung_window.modifiers.new('Array', 'ARRAY')
_m.count = 1
_m.use_constant_offset = True
_m.constant_offset_displace = (0.8636, 0.0, 0.0)
_m.use_relative_offset = False
ob_obj_prompts.parent = ob_bpassembly_window_frame_hung
ob_obj_prompts.location = (0.0, 0.0, 0.0)
ob_obj_prompts.lineart.crease_threshold = 0.0

# ---- collection membership
col_collection_1.objects.link(ob_bpassembly_window_frame_hung)
col_collection_1.objects.link(ob_obj_z)
col_collection_1.objects.link(ob_empty_window_frame_hung_window_center)
col_collection_1.objects.link(ob_obj_y)
col_collection_1.objects.link(ob_obj_x)
col_collection_1.objects.link(ob_mesh_window_frame_hung_bool_obj)
col_collection_1.objects.link(ob_mesh_window_frame_hung_hung_window)
col_collection_1.objects.link(ob_obj_prompts)

# ---- scene / render settings (as saved in the file)
scene.frame_start = 1; scene.frame_end = 250; scene.frame_set(1)
scene.render.engine = 'CYCLES'
scene.render.resolution_percentage = 50
scene.render.dither_intensity = 0.0
scene.cycles.use_denoising = False
scene.cycles.samples = 10
scene.cycles.sampling_pattern = 'TABULATED_SOBOL'
scene.cycles.light_sampling_threshold = 0.0
scene.cycles.use_adaptive_sampling = False
scene.cycles.use_light_tree = False
scene.cycles.caustics_reflective = False
scene.cycles.caustics_refractive = False
scene.cycles.blur_glossy = 0.0
scene.cycles.pixel_filter_type = 'GAUSSIAN'
scene.cycles.sample_clamp_indirect = 0.0
scene.view_settings.view_transform = 'Standard'
bpy.context.view_layer.update()

# ---- added for rendering (the .blend has no active camera and no usable light): camera, sun + grey world if the file has none
cam_auto = bpy.data.cameras.new('AutoCamera')
cam_auto.lens = 50.0
cam_auto.sensor_width = 36.0
cam_auto.clip_end = 1000.0
ob_auto_camera = bpy.data.objects.new('AutoCamera', cam_auto)
scene.collection.objects.link(ob_auto_camera)
ob_auto_camera.location = (1.7917, -1.58108, 1.61575)
ob_auto_camera.rotation_euler = (1.09748, -7.21219e-08, 0.694738)
scene.camera = ob_auto_camera
light_auto_sun = bpy.data.lights.new('AutoSun', 'SUN')
light_auto_sun.energy = 3.0
light_auto_sun.angle = 0.0523599
ob_auto_sun = bpy.data.objects.new('AutoSun', light_auto_sun)
scene.collection.objects.link(ob_auto_sun)
ob_auto_sun.rotation_euler = (0.872665, 0.174533, 0.523599)
if scene.world is None:
    world_auto = bpy.data.worlds.new('AutoWorld')
    world_auto.color = (0.3, 0.3, 0.3)
    scene.world = world_auto
bpy.context.view_layer.update()
